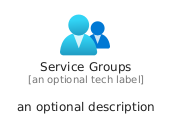

The diagram above was rendered by PlantUML. Its source (embedded in the PNG):
@startuml
' configures the library
!global $INCLUSION_MODE="local"
!global $LIB_BASE_LOCATION="../../.."

' loads the library's bootstrap
!include $LIB_BASE_LOCATION/bootstrap.puml

' loads the package bootstrap
include('azure/bootstrap')

' loads the Item which embeds the element ServiceGroups
include('azure/Item/Identity/ServiceGroups')

' renders the element
ServiceGroups('ServiceGroups', 'Service Groups', 'an optional tech label', 'an optional description')
@enduml